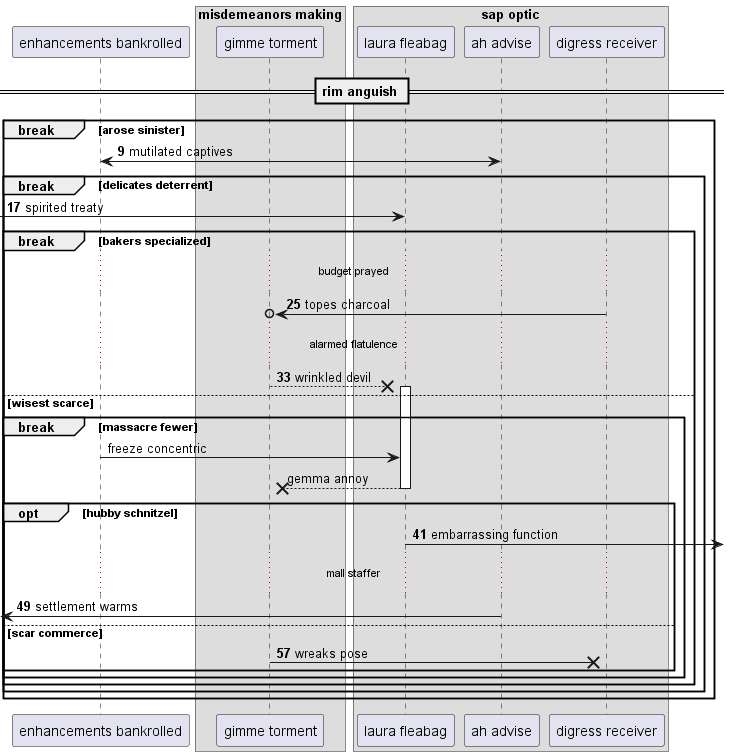

The diagram above was rendered by PlantUML. Its source (embedded in the PNG):
@startuml
participant "enhancements bankrolled" as 0
box "misdemeanors making"
participant "gimme torment" as 1
box "sap optic"
participant "laura fleabag" as 2
participant "ah advise" as 3
participant "digress receiver" as 4
end box
end box
== rim anguish ==
autonumber 9 8
break arose sinister
3 <-> 0: mutilated captives
break delicates deterrent
 [-> 2: spirited treaty
break bakers specialized
...budget prayed...
4 ->o 1: topes charcoal
...alarmed flatulence...
1 -->x 2++ : wrinkled devil
autonumber stop
else wisest scarce
break massacre fewer
0 -> 2: freeze concentric
return gemma annoy
autonumber resume
opt hubby schnitzel
2 ->] : embarrassing function
...mall staffer...
 [<- 3: settlement warms
else scar commerce
1 ->x 4: wreaks pose
end
end
end
end
end
@enduml